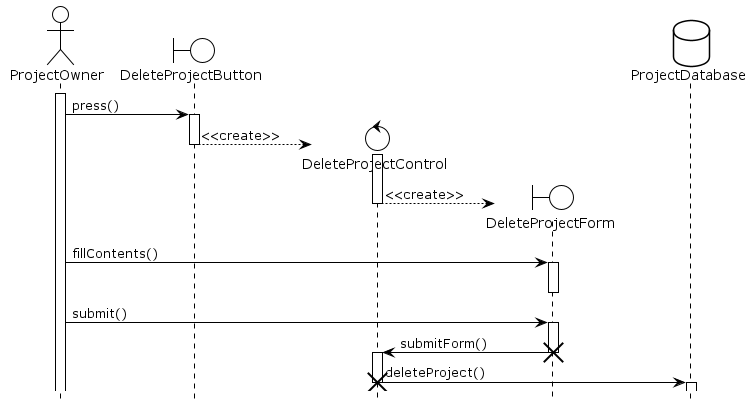

The diagram above was rendered by PlantUML. Its source (embedded in the PNG):
@startuml DeleteProject
!theme plain
hide footbox
actor ProjectOwner as po
boundary DeleteProjectButton as dpb
control DeleteProjectControl as dpc
boundary DeleteProjectForm as dpf
database ProjectDatabase as pd

activate po

po -> dpb : press()
activate dpb

create dpc
dpb --> dpc : <<create>>
deactivate dpb
activate dpc

create dpf
dpc --> dpf : <<create>>
deactivate dpc

po -> dpf : fillContents()
activate dpf
deactivate dpf

po -> dpf : submit()
activate dpf

dpf -> dpc : submitForm()
destroy dpf
activate dpc

dpc -> pd : deleteProject()
destroy dpc
activate pd
deactivate pd
@enduml